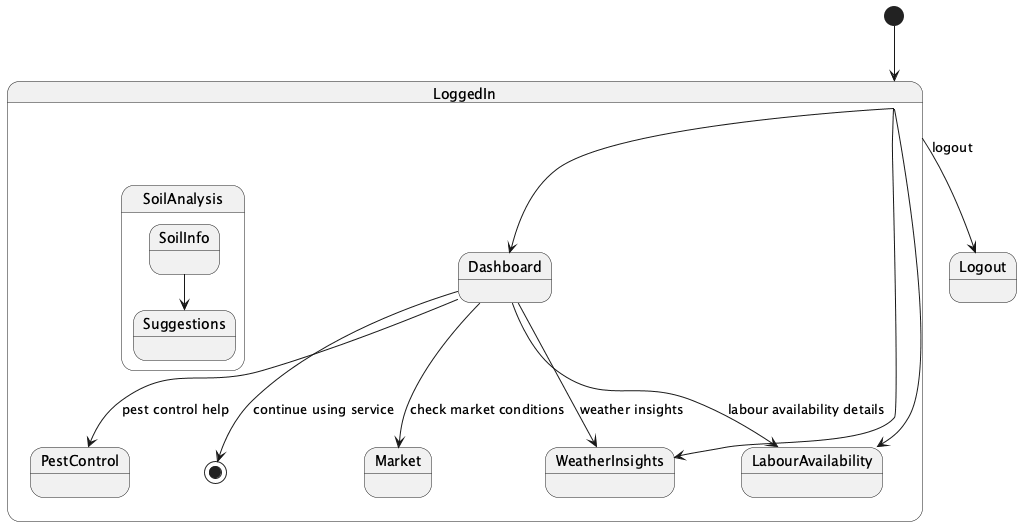

The diagram above was rendered by PlantUML. Its source (embedded in the PNG):
@startuml
[*] --> LoggedIn

state LoggedIn {
  Dashboard --> Market : check market conditions
  Dashboard --> PestControl : pest control help
  state SoilAnalysis {
    SoilInfo --> Suggestions
  }
  LoggedIn --> Dashboard
  Dashboard --> WeatherInsights : weather insights
  Dashboard --> LabourAvailability : labour availability details
  Dashboard --> [*] : continue using service
  LoggedIn --> LabourAvailability
  LoggedIn --> WeatherInsights
}

LoggedIn --> Logout : logout
@enduml